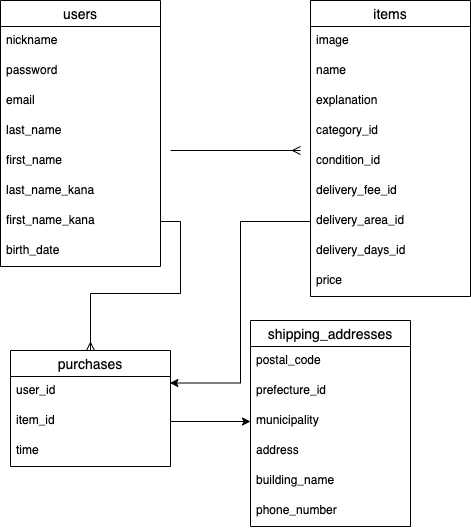

The diagram above was exported from draw.io. Its source (the exported page's mxGraphModel, read from the mxfile embedded in the PNG):
<mxGraphModel dx="662" dy="529" grid="1" gridSize="10" guides="1" tooltips="1" connect="1" arrows="1" fold="1" page="1" pageScale="1" pageWidth="827" pageHeight="1169" math="0" shadow="0">
  <root>
    <mxCell id="0" />
    <mxCell id="1" parent="0" />
    <mxCell id="16" value="users" style="swimlane;fontStyle=0;childLayout=stackLayout;horizontal=1;startSize=26;horizontalStack=0;resizeParent=1;resizeParentMax=0;resizeLast=0;collapsible=1;marginBottom=0;align=center;fontSize=14;rounded=0;sketch=0;" parent="1" vertex="1">
      <mxGeometry x="30" y="10" width="160" height="266" as="geometry" />
    </mxCell>
    <mxCell id="17" value="nickname " style="text;strokeColor=none;fillColor=none;spacingLeft=4;spacingRight=4;overflow=hidden;rotatable=0;points=[[0,0.5],[1,0.5]];portConstraint=eastwest;fontSize=12;" parent="16" vertex="1">
      <mxGeometry y="26" width="160" height="30" as="geometry" />
    </mxCell>
    <mxCell id="19" value="password" style="text;strokeColor=none;fillColor=none;spacingLeft=4;spacingRight=4;overflow=hidden;rotatable=0;points=[[0,0.5],[1,0.5]];portConstraint=eastwest;fontSize=12;" parent="16" vertex="1">
      <mxGeometry y="56" width="160" height="30" as="geometry" />
    </mxCell>
    <mxCell id="18" value="email" style="text;strokeColor=none;fillColor=none;spacingLeft=4;spacingRight=4;overflow=hidden;rotatable=0;points=[[0,0.5],[1,0.5]];portConstraint=eastwest;fontSize=12;" parent="16" vertex="1">
      <mxGeometry y="86" width="160" height="30" as="geometry" />
    </mxCell>
    <mxCell id="20" value="last_name" style="text;strokeColor=none;fillColor=none;spacingLeft=4;spacingRight=4;overflow=hidden;rotatable=0;points=[[0,0.5],[1,0.5]];portConstraint=eastwest;fontSize=12;" parent="16" vertex="1">
      <mxGeometry y="116" width="160" height="30" as="geometry" />
    </mxCell>
    <mxCell id="21" value="first_name" style="text;strokeColor=none;fillColor=none;spacingLeft=4;spacingRight=4;overflow=hidden;rotatable=0;points=[[0,0.5],[1,0.5]];portConstraint=eastwest;fontSize=12;" parent="16" vertex="1">
      <mxGeometry y="146" width="160" height="30" as="geometry" />
    </mxCell>
    <mxCell id="22" value="last_name_kana" style="text;strokeColor=none;fillColor=none;spacingLeft=4;spacingRight=4;overflow=hidden;rotatable=0;points=[[0,0.5],[1,0.5]];portConstraint=eastwest;fontSize=12;" parent="16" vertex="1">
      <mxGeometry y="176" width="160" height="30" as="geometry" />
    </mxCell>
    <mxCell id="23" value="first_name_kana" style="text;strokeColor=none;fillColor=none;spacingLeft=4;spacingRight=4;overflow=hidden;rotatable=0;points=[[0,0.5],[1,0.5]];portConstraint=eastwest;fontSize=12;" parent="16" vertex="1">
      <mxGeometry y="206" width="160" height="30" as="geometry" />
    </mxCell>
    <mxCell id="24" value="birth_date" style="text;strokeColor=none;fillColor=none;spacingLeft=4;spacingRight=4;overflow=hidden;rotatable=0;points=[[0,0.5],[1,0.5]];portConstraint=eastwest;fontSize=12;" parent="16" vertex="1">
      <mxGeometry y="236" width="160" height="30" as="geometry" />
    </mxCell>
    <mxCell id="26" value="items" style="swimlane;fontStyle=0;childLayout=stackLayout;horizontal=1;startSize=26;horizontalStack=0;resizeParent=1;resizeParentMax=0;resizeLast=0;collapsible=1;marginBottom=0;align=center;fontSize=14;rounded=0;sketch=0;" parent="1" vertex="1">
      <mxGeometry x="340" y="10" width="160" height="296" as="geometry" />
    </mxCell>
    <mxCell id="27" value="image" style="text;strokeColor=none;fillColor=none;spacingLeft=4;spacingRight=4;overflow=hidden;rotatable=0;points=[[0,0.5],[1,0.5]];portConstraint=eastwest;fontSize=12;" parent="26" vertex="1">
      <mxGeometry y="26" width="160" height="30" as="geometry" />
    </mxCell>
    <mxCell id="28" value="name" style="text;strokeColor=none;fillColor=none;spacingLeft=4;spacingRight=4;overflow=hidden;rotatable=0;points=[[0,0.5],[1,0.5]];portConstraint=eastwest;fontSize=12;" parent="26" vertex="1">
      <mxGeometry y="56" width="160" height="30" as="geometry" />
    </mxCell>
    <mxCell id="29" value="explanation" style="text;strokeColor=none;fillColor=none;spacingLeft=4;spacingRight=4;overflow=hidden;rotatable=0;points=[[0,0.5],[1,0.5]];portConstraint=eastwest;fontSize=12;" parent="26" vertex="1">
      <mxGeometry y="86" width="160" height="30" as="geometry" />
    </mxCell>
    <mxCell id="30" value="category_id" style="text;strokeColor=none;fillColor=none;spacingLeft=4;spacingRight=4;overflow=hidden;rotatable=0;points=[[0,0.5],[1,0.5]];portConstraint=eastwest;fontSize=12;" parent="26" vertex="1">
      <mxGeometry y="116" width="160" height="30" as="geometry" />
    </mxCell>
    <mxCell id="31" value="condition_id" style="text;strokeColor=none;fillColor=none;spacingLeft=4;spacingRight=4;overflow=hidden;rotatable=0;points=[[0,0.5],[1,0.5]];portConstraint=eastwest;fontSize=12;" parent="26" vertex="1">
      <mxGeometry y="146" width="160" height="30" as="geometry" />
    </mxCell>
    <mxCell id="32" value="delivery_fee_id" style="text;strokeColor=none;fillColor=none;spacingLeft=4;spacingRight=4;overflow=hidden;rotatable=0;points=[[0,0.5],[1,0.5]];portConstraint=eastwest;fontSize=12;" parent="26" vertex="1">
      <mxGeometry y="176" width="160" height="30" as="geometry" />
    </mxCell>
    <mxCell id="33" value="delivery_area_id" style="text;strokeColor=none;fillColor=none;spacingLeft=4;spacingRight=4;overflow=hidden;rotatable=0;points=[[0,0.5],[1,0.5]];portConstraint=eastwest;fontSize=12;" parent="26" vertex="1">
      <mxGeometry y="206" width="160" height="30" as="geometry" />
    </mxCell>
    <mxCell id="34" value="delivery_days_id" style="text;strokeColor=none;fillColor=none;spacingLeft=4;spacingRight=4;overflow=hidden;rotatable=0;points=[[0,0.5],[1,0.5]];portConstraint=eastwest;fontSize=12;" parent="26" vertex="1">
      <mxGeometry y="236" width="160" height="30" as="geometry" />
    </mxCell>
    <mxCell id="35" value="price" style="text;strokeColor=none;fillColor=none;spacingLeft=4;spacingRight=4;overflow=hidden;rotatable=0;points=[[0,0.5],[1,0.5]];portConstraint=eastwest;fontSize=12;" parent="26" vertex="1">
      <mxGeometry y="266" width="160" height="30" as="geometry" />
    </mxCell>
    <mxCell id="40" style="edgeStyle=orthogonalEdgeStyle;curved=0;rounded=1;sketch=0;orthogonalLoop=1;jettySize=auto;html=1;endArrow=ERmany;endFill=0;" parent="1" edge="1">
      <mxGeometry relative="1" as="geometry">
        <mxPoint x="330" y="160" as="targetPoint" />
        <mxPoint x="200" y="160" as="sourcePoint" />
      </mxGeometry>
    </mxCell>
    <mxCell id="41" value="shipping_addresses" style="swimlane;fontStyle=0;childLayout=stackLayout;horizontal=1;startSize=26;horizontalStack=0;resizeParent=1;resizeParentMax=0;resizeLast=0;collapsible=1;marginBottom=0;align=center;fontSize=14;rounded=0;sketch=0;" parent="1" vertex="1">
      <mxGeometry x="280" y="330" width="160" height="206" as="geometry" />
    </mxCell>
    <mxCell id="42" value="postal_code" style="text;strokeColor=none;fillColor=none;spacingLeft=4;spacingRight=4;overflow=hidden;rotatable=0;points=[[0,0.5],[1,0.5]];portConstraint=eastwest;fontSize=12;" parent="41" vertex="1">
      <mxGeometry y="26" width="160" height="30" as="geometry" />
    </mxCell>
    <mxCell id="43" value="prefecture_id" style="text;strokeColor=none;fillColor=none;spacingLeft=4;spacingRight=4;overflow=hidden;rotatable=0;points=[[0,0.5],[1,0.5]];portConstraint=eastwest;fontSize=12;" parent="41" vertex="1">
      <mxGeometry y="56" width="160" height="30" as="geometry" />
    </mxCell>
    <mxCell id="44" value="municipality" style="text;strokeColor=none;fillColor=none;spacingLeft=4;spacingRight=4;overflow=hidden;rotatable=0;points=[[0,0.5],[1,0.5]];portConstraint=eastwest;fontSize=12;" parent="41" vertex="1">
      <mxGeometry y="86" width="160" height="30" as="geometry" />
    </mxCell>
    <mxCell id="45" value="address" style="text;strokeColor=none;fillColor=none;spacingLeft=4;spacingRight=4;overflow=hidden;rotatable=0;points=[[0,0.5],[1,0.5]];portConstraint=eastwest;fontSize=12;" parent="41" vertex="1">
      <mxGeometry y="116" width="160" height="30" as="geometry" />
    </mxCell>
    <mxCell id="46" value="building_name" style="text;strokeColor=none;fillColor=none;spacingLeft=4;spacingRight=4;overflow=hidden;rotatable=0;points=[[0,0.5],[1,0.5]];portConstraint=eastwest;fontSize=12;" parent="41" vertex="1">
      <mxGeometry y="146" width="160" height="30" as="geometry" />
    </mxCell>
    <mxCell id="47" value="phone_number" style="text;strokeColor=none;fillColor=none;spacingLeft=4;spacingRight=4;overflow=hidden;rotatable=0;points=[[0,0.5],[1,0.5]];portConstraint=eastwest;fontSize=12;" parent="41" vertex="1">
      <mxGeometry y="176" width="160" height="30" as="geometry" />
    </mxCell>
    <mxCell id="52" value="purchases" style="swimlane;fontStyle=0;childLayout=stackLayout;horizontal=1;startSize=26;horizontalStack=0;resizeParent=1;resizeParentMax=0;resizeLast=0;collapsible=1;marginBottom=0;align=center;fontSize=14;" vertex="1" parent="1">
      <mxGeometry x="40" y="360" width="160" height="116" as="geometry" />
    </mxCell>
    <mxCell id="53" value="user_id" style="text;strokeColor=none;fillColor=none;spacingLeft=4;spacingRight=4;overflow=hidden;rotatable=0;points=[[0,0.5],[1,0.5]];portConstraint=eastwest;fontSize=12;" vertex="1" parent="52">
      <mxGeometry y="26" width="160" height="30" as="geometry" />
    </mxCell>
    <mxCell id="54" value="item_id" style="text;strokeColor=none;fillColor=none;spacingLeft=4;spacingRight=4;overflow=hidden;rotatable=0;points=[[0,0.5],[1,0.5]];portConstraint=eastwest;fontSize=12;" vertex="1" parent="52">
      <mxGeometry y="56" width="160" height="30" as="geometry" />
    </mxCell>
    <mxCell id="55" value="time" style="text;strokeColor=none;fillColor=none;spacingLeft=4;spacingRight=4;overflow=hidden;rotatable=0;points=[[0,0.5],[1,0.5]];portConstraint=eastwest;fontSize=12;" vertex="1" parent="52">
      <mxGeometry y="86" width="160" height="30" as="geometry" />
    </mxCell>
    <mxCell id="60" style="edgeStyle=orthogonalEdgeStyle;rounded=0;orthogonalLoop=1;jettySize=auto;html=1;exitX=1;exitY=0.5;exitDx=0;exitDy=0;entryX=0.5;entryY=0;entryDx=0;entryDy=0;endArrow=ERmany;endFill=0;" edge="1" parent="1" source="23" target="52">
      <mxGeometry relative="1" as="geometry" />
    </mxCell>
    <mxCell id="61" style="edgeStyle=orthogonalEdgeStyle;rounded=0;orthogonalLoop=1;jettySize=auto;html=1;exitX=1;exitY=0.5;exitDx=0;exitDy=0;entryX=0;entryY=0.5;entryDx=0;entryDy=0;endArrow=classic;endFill=1;" edge="1" parent="1" source="54" target="44">
      <mxGeometry relative="1" as="geometry" />
    </mxCell>
    <mxCell id="62" style="edgeStyle=orthogonalEdgeStyle;rounded=0;orthogonalLoop=1;jettySize=auto;html=1;exitX=0;exitY=0.5;exitDx=0;exitDy=0;entryX=0.996;entryY=0.217;entryDx=0;entryDy=0;entryPerimeter=0;endArrow=classic;endFill=1;" edge="1" parent="1" source="33" target="53">
      <mxGeometry relative="1" as="geometry" />
    </mxCell>
  </root>
</mxGraphModel>